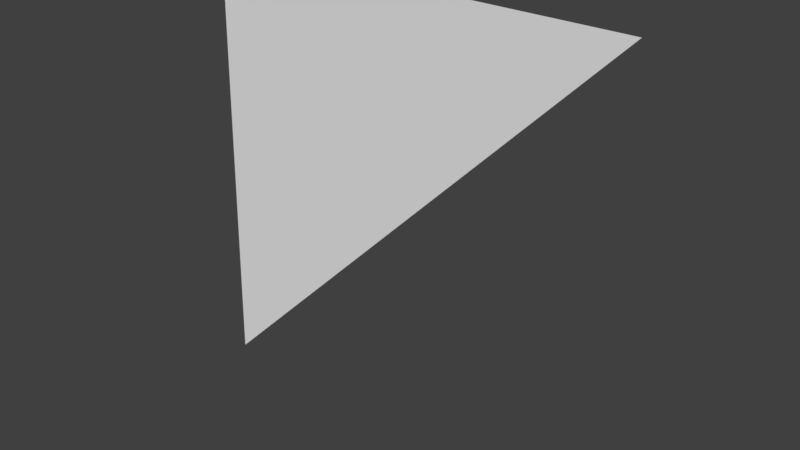 # Source: Cobweb.blend  (saved by Blender 2.79.0; exported with 4.5.12 LTS)
import bpy
from mathutils import Matrix  # noqa: F401  (used for matrix-valued properties, if any)

bpy.ops.wm.read_factory_settings(use_empty=True)
scene = bpy.context.scene
scene.name = 'Scene'

# ---- collections
col_collection_1 = bpy.data.collections.new('Collection 1'); scene.collection.children.link(col_collection_1)

# ---- materials (node trees are filled in below, after node groups)
mat_mesh_0096_rip = bpy.data.materials.new('Mesh_0096.rip')
mat_mesh_0096_rip.alpha_threshold = 0.0
mat_mesh_0096_rip.use_transparent_shadow = False
mat_mesh_0096_rip.roughness = 0.5

# ---- material node trees

# ---- world
world_world = bpy.data.worlds.new('World'); scene.world = world_world
world_world.color = (0.05088, 0.05088, 0.05088)
world_world.use_sun_shadow = False
world_world.sun_shadow_jitter_overblur = 0.0
world_world.cycles.sampling_method = 'MANUAL'

# ---- meshes
me_mesh_0096_rip = bpy.data.meshes.new('Mesh_0096.rip')
me_mesh_0096_rip.from_pydata([(-30.0, 10.0, 4.371e-07), (-10.0, -10.0, -4.371e-07), (10.0, 10.0, 4.371e-07), (10.0, -30.0, -4.371e-07)], [], [(0, 1, 2), (1, 3, 2)])
me_mesh_0096_rip.polygons.foreach_set('use_smooth', [True] * 2)
_uv = me_mesh_0096_rip.uv_layers.new(name='uv0')
_uv.uv.foreach_set('vector', [0.003922, 0.9961, 0.3216, 0.2863, 1.0, 0.9961, 0.3216, 0.2863, 1.0, 0.0, 1.0, 0.9961])
_ca = me_mesh_0096_rip.color_attributes.new('color0', 'BYTE_COLOR', 'CORNER')
_ca.data.foreach_set('color', [0.227, 0.107, 0.0865, 1.0, 0.521, 0.7379, 1.0, 1.0, 0.227, 0.107, 0.0865, 1.0, 0.521, 0.7379, 1.0, 1.0, 0.227, 0.107, 0.0865, 1.0, 0.227, 0.107, 0.0865, 1.0])
_ca = me_mesh_0096_rip.color_attributes.new('alpha0', 'BYTE_COLOR', 'CORNER')
_ca.data.foreach_set('color', [1.0, 1.0, 1.0, 1.0, 1.0, 1.0, 1.0, 1.0, 1.0, 1.0, 1.0, 1.0, 1.0, 1.0, 1.0, 1.0, 1.0, 1.0, 1.0, 1.0, 1.0, 1.0, 1.0, 1.0])
me_mesh_0096_rip.materials.append(mat_mesh_0096_rip)
me_mesh_0096_rip.use_remesh_preserve_volume = False
me_mesh_0096_rip.use_remesh_preserve_attributes = False
me_mesh_0096_rip.use_mirror_vertex_groups = False
me_mesh_0096_rip.update()

# ---- objects
ob_mesh_0096_rip = bpy.data.objects.new('Mesh_0096.rip', me_mesh_0096_rip)

# ---- transforms, parenting, visibility, modifiers, constraints
ob_mesh_0096_rip.location = (0.0, 0.0, 0.0)
ob_mesh_0096_rip.rotation_euler = (-1.553, 3.142, -0.0)
ob_mesh_0096_rip.lineart.crease_threshold = 0.0

# ---- collection membership
col_collection_1.objects.link(ob_mesh_0096_rip)

# ---- scene / render settings (as saved in the file)
scene.frame_start = 1; scene.frame_end = 250; scene.frame_set(1)
scene.render.engine = 'BLENDER_EEVEE_NEXT'
scene.render.resolution_percentage = 50
scene.render.dither_intensity = 0.0
scene.cycles.use_denoising = False
scene.cycles.samples = 128
scene.cycles.sampling_pattern = 'TABULATED_SOBOL'
scene.cycles.use_adaptive_sampling = False
scene.cycles.use_light_tree = False
scene.cycles.blur_glossy = 0.0
scene.cycles.sample_clamp_indirect = 0.0
scene.view_settings.view_transform = 'Standard'
bpy.context.view_layer.update()

# ---- added for rendering (the .blend has no active camera and no usable light): camera, sun
cam_auto = bpy.data.cameras.new('AutoCamera')
cam_auto.lens = 50.0
cam_auto.sensor_width = 36.0
cam_auto.clip_end = 1000.0
ob_auto_camera = bpy.data.objects.new('AutoCamera', cam_auto)
scene.collection.objects.link(ob_auto_camera)
ob_auto_camera.location = (62.3386, -62.9809, 31.8724)
ob_auto_camera.rotation_euler = (1.09748, -7.21219e-08, 0.694738)
scene.camera = ob_auto_camera
light_auto_sun = bpy.data.lights.new('AutoSun', 'SUN')
light_auto_sun.energy = 3.0
light_auto_sun.angle = 0.0523599
ob_auto_sun = bpy.data.objects.new('AutoSun', light_auto_sun)
scene.collection.objects.link(ob_auto_sun)
ob_auto_sun.rotation_euler = (0.872665, 0.174533, 0.523599)
bpy.context.view_layer.update()
